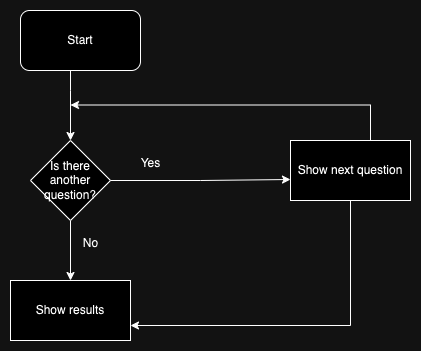

The diagram above was exported from draw.io. Its source (the exported page's mxGraphModel, read from the mxfile embedded in the PNG):
<mxGraphModel dx="1434" dy="785" grid="1" gridSize="10" guides="1" tooltips="1" connect="1" arrows="1" fold="1" page="1" pageScale="1" pageWidth="850" pageHeight="1100" math="0" shadow="0">
  <root>
    <mxCell id="0" />
    <mxCell id="1" parent="0" />
    <mxCell id="YDke0m9TuMMOg7tntFfF-5" style="edgeStyle=orthogonalEdgeStyle;rounded=0;orthogonalLoop=1;jettySize=auto;html=1;entryX=0.5;entryY=0;entryDx=0;entryDy=0;" edge="1" parent="1" source="YDke0m9TuMMOg7tntFfF-1" target="YDke0m9TuMMOg7tntFfF-2">
      <mxGeometry relative="1" as="geometry">
        <Array as="points">
          <mxPoint x="220" y="270" />
          <mxPoint x="220" y="270" />
        </Array>
      </mxGeometry>
    </mxCell>
    <mxCell id="YDke0m9TuMMOg7tntFfF-1" value="Start" style="rounded=1;whiteSpace=wrap;html=1;" vertex="1" parent="1">
      <mxGeometry x="170" y="190" width="120" height="60" as="geometry" />
    </mxCell>
    <mxCell id="YDke0m9TuMMOg7tntFfF-8" style="edgeStyle=orthogonalEdgeStyle;rounded=0;orthogonalLoop=1;jettySize=auto;html=1;exitX=0.5;exitY=1;exitDx=0;exitDy=0;entryX=0.5;entryY=0;entryDx=0;entryDy=0;" edge="1" parent="1" source="YDke0m9TuMMOg7tntFfF-2" target="YDke0m9TuMMOg7tntFfF-3">
      <mxGeometry relative="1" as="geometry" />
    </mxCell>
    <mxCell id="YDke0m9TuMMOg7tntFfF-2" value="Is there another question?" style="rhombus;whiteSpace=wrap;html=1;" vertex="1" parent="1">
      <mxGeometry x="180" y="320" width="80" height="80" as="geometry" />
    </mxCell>
    <mxCell id="YDke0m9TuMMOg7tntFfF-3" value="Show results" style="rounded=0;whiteSpace=wrap;html=1;" vertex="1" parent="1">
      <mxGeometry x="160" y="460" width="120" height="60" as="geometry" />
    </mxCell>
    <mxCell id="YDke0m9TuMMOg7tntFfF-13" style="edgeStyle=orthogonalEdgeStyle;rounded=0;orthogonalLoop=1;jettySize=auto;html=1;entryX=1;entryY=0.75;entryDx=0;entryDy=0;" edge="1" parent="1" source="YDke0m9TuMMOg7tntFfF-4" target="YDke0m9TuMMOg7tntFfF-3">
      <mxGeometry relative="1" as="geometry">
        <Array as="points">
          <mxPoint x="500" y="505" />
        </Array>
      </mxGeometry>
    </mxCell>
    <mxCell id="YDke0m9TuMMOg7tntFfF-4" value="Show next question" style="rounded=0;whiteSpace=wrap;html=1;" vertex="1" parent="1">
      <mxGeometry x="440" y="320" width="120" height="60" as="geometry" />
    </mxCell>
    <mxCell id="YDke0m9TuMMOg7tntFfF-9" value="No" style="text;html=1;align=center;verticalAlign=middle;resizable=0;points=[];autosize=1;strokeColor=none;fillColor=none;" vertex="1" parent="1">
      <mxGeometry x="220" y="408" width="40" height="30" as="geometry" />
    </mxCell>
    <mxCell id="YDke0m9TuMMOg7tntFfF-11" style="edgeStyle=orthogonalEdgeStyle;rounded=0;orthogonalLoop=1;jettySize=auto;html=1;" edge="1" parent="1" source="YDke0m9TuMMOg7tntFfF-2">
      <mxGeometry relative="1" as="geometry">
        <mxPoint x="440" y="359" as="targetPoint" />
      </mxGeometry>
    </mxCell>
    <mxCell id="YDke0m9TuMMOg7tntFfF-12" value="Yes" style="text;html=1;align=center;verticalAlign=middle;resizable=0;points=[];autosize=1;strokeColor=none;fillColor=none;" vertex="1" parent="1">
      <mxGeometry x="280" y="328" width="40" height="30" as="geometry" />
    </mxCell>
    <mxCell id="YDke0m9TuMMOg7tntFfF-15" style="edgeStyle=orthogonalEdgeStyle;rounded=0;orthogonalLoop=1;jettySize=auto;html=1;entryX=1;entryY=0.75;entryDx=0;entryDy=0;" edge="1" parent="1">
      <mxGeometry relative="1" as="geometry">
        <mxPoint x="520" y="320" as="sourcePoint" />
        <mxPoint x="220" y="284.5" as="targetPoint" />
        <Array as="points">
          <mxPoint x="520" y="320" />
          <mxPoint x="520" y="285" />
        </Array>
      </mxGeometry>
    </mxCell>
  </root>
</mxGraphModel>